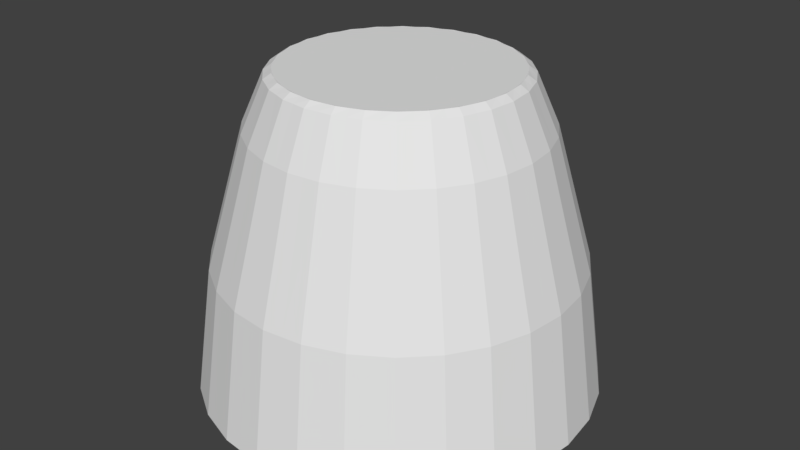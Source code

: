 # Source: SoyuzPodWIP.blend  (saved by Blender 2.77.0; exported with 4.5.12 LTS)
import bpy
from mathutils import Matrix  # noqa: F401  (used for matrix-valued properties, if any)

bpy.ops.wm.read_factory_settings(use_empty=True)
scene = bpy.context.scene
scene.name = 'Scene'

# ---- collections
col_collection_1 = bpy.data.collections.new('Collection 1'); scene.collection.children.link(col_collection_1)

# ---- world
world_world = bpy.data.worlds.new('World'); scene.world = world_world
world_world.color = (0.05088, 0.05088, 0.05088)
world_world.use_sun_shadow = False
world_world.sun_shadow_jitter_overblur = 0.0
world_world.cycles.sampling_method = 'MANUAL'

# ---- meshes
me_cylinder_001 = bpy.data.meshes.new('Cylinder.001')
me_cylinder_001.from_pydata([(0.0, 1.0, -1.0), (0.2225, 0.9749, -1.0), (0.4339, 0.901, -1.0), (0.6235, 0.7818, -1.0), (0.7818, 0.6235, -1.0), (0.901, 0.4339, -1.0), (0.9749, 0.2225, -1.0), (1.0, 7.55e-08, -1.0), (0.9749, -0.2225, -1.0), (0.901, -0.4339, -1.0), (0.7818, -0.6235, -1.0), (0.6235, -0.7818, -1.0), (0.4339, -0.901, -1.0), (0.2225, -0.9749, -1.0), (-3.258e-07, -1.0, -1.0), (-0.2225, -0.9749, -1.0), (-0.4339, -0.901, -1.0), (-0.6235, -0.7818, -1.0), (-0.7818, -0.6235, -1.0), (-0.901, -0.4339, -1.0), (-0.9749, -0.2225, -1.0), (-1.0, 9.656e-07, -1.0), (-0.9749, 0.2225, -1.0), (-0.901, 0.4339, -1.0), (-0.7818, 0.6235, -1.0), (-0.6235, 0.7818, -1.0), (-0.4339, 0.901, -1.0), (-0.2225, 0.9749, -1.0), (0.1113, 0.9875, -1.0), (0.3282, 0.9379, -1.0), (0.5287, 0.8414, -1.0), (0.7027, 0.7027, -1.0), (0.8414, 0.5287, -1.0), (0.9379, 0.3282, -1.0), (0.9875, 0.1113, -1.0), (0.9875, -0.1113, -1.0), (0.9379, -0.3282, -1.0), (0.8414, -0.5287, -1.0), (0.7027, -0.7027, -1.0), (0.5287, -0.8414, -1.0), (0.3282, -0.9379, -1.0), (0.1113, -0.9875, -1.0), (-0.1113, -0.9875, -1.0), (-0.3282, -0.9379, -1.0), (-0.5287, -0.8414, -1.0), (-0.7027, -0.7027, -1.0), (-0.8414, -0.5287, -1.0), (-0.9379, -0.3282, -1.0), (-0.9875, -0.1113, -1.0), (-0.9875, 0.1113, -1.0), (-0.9379, 0.3282, -1.0), (-0.8414, 0.5287, -1.0), (-0.7027, 0.7027, -1.0), (-0.5287, 0.8414, -1.0), (-0.3282, 0.9379, -1.0), (-0.1113, 0.9875, -1.0), (-3.29e-07, 0.5707, 0.5946), (3.819e-08, 0.6095, 0.5683), (0.1356, 0.5942, 0.5683), (0.127, 0.5564, 0.5946), (0.2645, 0.5491, 0.5683), (0.2476, 0.5142, 0.5946), (0.38, 0.4765, 0.5683), (0.3558, 0.4462, 0.5946), (0.4765, 0.38, 0.5683), (0.4462, 0.3558, 0.5946), (0.5491, 0.2645, 0.5683), (0.5142, 0.2476, 0.5946), (0.5942, 0.1356, 0.5683), (0.5564, 0.127, 0.5946), (0.6095, 1.671e-07, 0.5683), (0.5707, 1.69e-07, 0.5946), (0.5942, -0.1356, 0.5683), (0.5564, -0.127, 0.5946), (0.5491, -0.2644, 0.5683), (0.5142, -0.2476, 0.5946), (0.4765, -0.38, 0.5683), (0.4462, -0.3558, 0.5946), (0.38, -0.4765, 0.5683), (0.3558, -0.4462, 0.5946), (0.2644, -0.5491, 0.5683), (0.2476, -0.5142, 0.5946), (0.1356, -0.5942, 0.5683), (0.127, -0.5564, 0.5946), (-1.608e-07, -0.6095, 0.5683), (-1.56e-07, -0.5707, 0.5946), (-0.1356, -0.5942, 0.5683), (-0.127, -0.5564, 0.5946), (-0.2645, -0.5491, 0.5683), (-0.2476, -0.5142, 0.5946), (-0.38, -0.4765, 0.5683), (-0.3558, -0.4462, 0.5946), (-0.4765, -0.38, 0.5683), (-0.4462, -0.3558, 0.5946), (-0.5491, -0.2644, 0.5683), (-0.5142, -0.2476, 0.5946), (-0.5942, -0.1356, 0.5683), (-0.5564, -0.127, 0.5946), (-0.6095, 7.099e-07, 0.5683), (-0.5707, 7.572e-07, 0.5946), (-0.5942, 0.1356, 0.5683), (-0.5564, 0.127, 0.5946), (-0.5491, 0.2645, 0.5683), (-0.5142, 0.2476, 0.5946), (-0.4765, 0.38, 0.5683), (-0.4462, 0.3558, 0.5946), (-0.38, 0.4765, 0.5683), (-0.3558, 0.4462, 0.5946), (-0.2644, 0.5491, 0.5683), (-0.2476, 0.5142, 0.5946), (-0.1356, 0.5942, 0.5683), (-0.127, 0.5564, 0.5946), (0.06319, 0.563, 0.5934), (0.06775, 0.6013, 0.5688), (0.1869, 0.5348, 0.5934), (0.1998, 0.5711, 0.5688), (0.3012, 0.4798, 0.5934), (0.3219, 0.5123, 0.5688), (0.4004, 0.4007, 0.5934), (0.4279, 0.4279, 0.5688), (0.4795, 0.3016, 0.5934), (0.5123, 0.3219, 0.5688), (0.5346, 0.1873, 0.5934), (0.5711, 0.1998, 0.5688), (0.5629, 0.06366, 0.5934), (0.6013, 0.06775, 0.5688), (0.563, -0.06319, 0.5934), (0.6013, -0.06775, 0.5688), (0.5348, -0.1869, 0.5934), (0.5711, -0.1998, 0.5688), (0.4798, -0.3012, 0.5934), (0.5123, -0.3219, 0.5688), (0.4007, -0.4004, 0.5934), (0.4279, -0.4279, 0.5688), (0.3016, -0.4795, 0.5934), (0.3219, -0.5123, 0.5688), (0.1873, -0.5346, 0.5934), (0.1998, -0.5711, 0.5688), (0.06366, -0.5629, 0.5934), (0.06775, -0.6013, 0.5688), (-0.06319, -0.563, 0.5934), (-0.06775, -0.6013, 0.5688), (-0.1869, -0.5348, 0.5934), (-0.1998, -0.5711, 0.5688), (-0.3012, -0.4798, 0.5934), (-0.3219, -0.5123, 0.5688), (-0.4004, -0.4007, 0.5934), (-0.4279, -0.4279, 0.5688), (-0.4795, -0.3016, 0.5934), (-0.5123, -0.3219, 0.5688), (-0.5346, -0.1873, 0.5934), (-0.5711, -0.1998, 0.5688), (-0.5629, -0.06366, 0.5934), (-0.6013, -0.06775, 0.5688), (-0.563, 0.06319, 0.5934), (-0.6013, 0.06775, 0.5688), (-0.5348, 0.1869, 0.5934), (-0.5711, 0.1998, 0.5688), (-0.4798, 0.3012, 0.5934), (-0.5123, 0.3219, 0.5688), (-0.4007, 0.4004, 0.5934), (-0.4279, 0.4279, 0.5688), (-0.3016, 0.4795, 0.5934), (-0.3219, 0.5123, 0.5688), (-0.1873, 0.5346, 0.5934), (-0.1998, 0.5711, 0.5688), (-0.06366, 0.5629, 0.5934), (-0.06775, 0.6013, 0.5688), (2.631e-08, 0.7196, 0.3195), (7.235e-09, 0.909, -0.3458), (0.2023, 0.8862, -0.3458), (0.1601, 0.7015, 0.3195), (0.3944, 0.819, -0.3458), (0.3122, 0.6483, 0.3195), (0.5668, 0.7107, -0.3458), (0.4486, 0.5626, 0.3195), (0.7107, 0.5668, -0.3458), (0.5626, 0.4486, 0.3195), (0.819, 0.3944, -0.3458), (0.6483, 0.3122, 0.3195), (0.8862, 0.2023, -0.3458), (0.7015, 0.1601, 0.3195), (0.909, 9.632e-08, -0.3458), (0.7196, 1.409e-07, 0.3195), (0.8862, -0.2023, -0.3458), (0.7015, -0.1601, 0.3195), (0.819, -0.3944, -0.3458), (0.6483, -0.3122, 0.3195), (0.7107, -0.5668, -0.3458), (0.5626, -0.4486, 0.3195), (0.5668, -0.7107, -0.3458), (0.4486, -0.5626, 0.3195), (0.3944, -0.819, -0.3458), (0.3122, -0.6483, 0.3195), (0.2023, -0.8862, -0.3458), (0.1601, -0.7015, 0.3195), (-2.89e-07, -0.909, -0.3458), (-2.084e-07, -0.7196, 0.3195), (-0.2023, -0.8862, -0.3458), (-0.1601, -0.7015, 0.3195), (-0.3944, -0.819, -0.3458), (-0.3122, -0.6483, 0.3195), (-0.5668, -0.7107, -0.3458), (-0.4486, -0.5626, 0.3195), (-0.7107, -0.5668, -0.3458), (-0.5626, -0.4486, 0.3195), (-0.819, -0.3944, -0.3458), (-0.6483, -0.3122, 0.3195), (-0.8862, -0.2023, -0.3458), (-0.7015, -0.1601, 0.3195), (-0.909, 9.054e-07, -0.3458), (-0.7196, 7.816e-07, 0.3195), (-0.8862, 0.2023, -0.3458), (-0.7015, 0.1601, 0.3195), (-0.819, 0.3944, -0.3458), (-0.6483, 0.3122, 0.3195), (-0.7107, 0.5668, -0.3458), (-0.5626, 0.4486, 0.3195), (-0.5668, 0.7107, -0.3458), (-0.4486, 0.5626, 0.3195), (-0.3944, 0.819, -0.3458), (-0.3122, 0.6483, 0.3195), (-0.2023, 0.8862, -0.3458), (-0.1601, 0.7015, 0.3195), (-0.1011, 0.8976, -0.3458), (-0.08004, 0.7104, 0.3195), (-0.2983, 0.8526, -0.3458), (-0.2361, 0.6748, 0.3195), (-0.4806, 0.7649, -0.3458), (-0.3803, 0.6053, 0.3195), (-0.6387, 0.6387, -0.3458), (-0.5055, 0.5055, 0.3195), (-0.7649, 0.4806, -0.3458), (-0.6053, 0.3803, 0.3195), (-0.8526, 0.2983, -0.3458), (-0.6748, 0.2361, 0.3195), (-0.8976, 0.1011, -0.3458), (-0.7104, 0.08004, 0.3195), (-0.8976, -0.1011, -0.3458), (-0.7104, -0.08004, 0.3195), (-0.8526, -0.2983, -0.3458), (-0.6748, -0.2361, 0.3195), (-0.7649, -0.4806, -0.3458), (-0.6053, -0.3803, 0.3195), (-0.6387, -0.6387, -0.3458), (-0.5055, -0.5055, 0.3195), (-0.4806, -0.7649, -0.3458), (-0.3803, -0.6053, 0.3195), (-0.2983, -0.8526, -0.3458), (-0.2361, -0.6748, 0.3195), (-0.1011, -0.8976, -0.3458), (-0.08004, -0.7104, 0.3195), (0.1011, -0.8976, -0.3458), (0.08004, -0.7104, 0.3195), (0.2983, -0.8526, -0.3458), (0.2361, -0.6748, 0.3195), (0.4806, -0.7649, -0.3458), (0.3803, -0.6053, 0.3195), (0.6387, -0.6387, -0.3458), (0.5055, -0.5055, 0.3195), (0.7649, -0.4806, -0.3458), (0.6053, -0.3803, 0.3195), (0.8526, -0.2983, -0.3458), (0.6748, -0.2361, 0.3195), (0.8976, -0.1011, -0.3458), (0.7104, -0.08004, 0.3195), (0.8976, 0.1011, -0.3458), (0.7104, 0.08004, 0.3195), (0.8526, 0.2983, -0.3458), (0.6748, 0.2361, 0.3195), (0.7649, 0.4806, -0.3458), (0.6053, 0.3803, 0.3195), (0.6387, 0.6387, -0.3458), (0.5055, 0.5055, 0.3195), (0.4806, 0.7649, -0.3458), (0.3803, 0.6053, 0.3195), (0.2983, 0.8526, -0.3458), (0.2361, 0.6748, 0.3195), (0.1011, 0.8976, -0.3458), (0.08004, 0.7104, 0.3195)], [], [(30, 274, 174, 3), (31, 272, 176, 4), (32, 270, 178, 5), (33, 268, 180, 6), (34, 266, 182, 7), (35, 264, 184, 8), (36, 262, 186, 9), (37, 260, 188, 10), (38, 258, 190, 11), (39, 256, 192, 12), (40, 254, 194, 13), (41, 252, 196, 14), (42, 250, 198, 15), (43, 248, 200, 16), (44, 246, 202, 17), (45, 244, 204, 18), (46, 242, 206, 19), (47, 240, 208, 20), (48, 238, 210, 21), (49, 236, 212, 22), (50, 234, 214, 23), (51, 232, 216, 24), (52, 230, 218, 25), (53, 228, 220, 26), (54, 226, 222, 27), (29, 276, 172, 2), (59, 112, 56, 166, 111, 164, 109, 162, 107, 160, 105, 158, 103, 156, 101, 154, 99, 152, 97, 150, 95, 148, 93, 146, 91, 144, 89, 142, 87, 140, 85, 138, 83, 136, 81, 134, 79, 132, 77, 130, 75, 128, 73, 126, 71, 124, 69, 122, 67, 120, 65, 118, 63, 116, 61, 114), (0, 28, 1, 29, 2, 30, 3, 31, 4, 32, 5, 33, 6, 34, 7, 35, 8, 36, 9, 37, 10, 38, 11, 39, 12, 40, 13, 41, 14, 42, 15, 43, 16, 44, 17, 45, 18, 46, 19, 47, 20, 48, 21, 49, 22, 50, 23, 51, 24, 52, 25, 53, 26, 54, 27, 55), (225, 167, 57, 168), (227, 165, 110, 223), (223, 110, 167, 225), (27, 222, 224, 55), (229, 163, 108, 221), (221, 108, 165, 227), (26, 220, 226, 54), (231, 161, 106, 219), (219, 106, 163, 229), (25, 218, 228, 53), (233, 159, 104, 217), (217, 104, 161, 231), (24, 216, 230, 52), (235, 157, 102, 215), (215, 102, 159, 233), (23, 214, 232, 51), (237, 155, 100, 213), (213, 100, 157, 235), (22, 212, 234, 50), (239, 153, 98, 211), (211, 98, 155, 237), (21, 210, 236, 49), (241, 151, 96, 209), (209, 96, 153, 239), (20, 208, 238, 48), (243, 149, 94, 207), (207, 94, 151, 241), (19, 206, 240, 47), (245, 147, 92, 205), (205, 92, 149, 243), (18, 204, 242, 46), (247, 145, 90, 203), (203, 90, 147, 245), (17, 202, 244, 45), (249, 143, 88, 201), (201, 88, 145, 247), (16, 200, 246, 44), (251, 141, 86, 199), (199, 86, 143, 249), (15, 198, 248, 43), (253, 139, 84, 197), (197, 84, 141, 251), (14, 196, 250, 42), (255, 137, 82, 195), (195, 82, 139, 253), (13, 194, 252, 41), (257, 135, 80, 193), (193, 80, 137, 255), (12, 192, 254, 40), (259, 133, 78, 191), (191, 78, 135, 257), (11, 190, 256, 39), (261, 131, 76, 189), (189, 76, 133, 259), (10, 188, 258, 38), (263, 129, 74, 187), (187, 74, 131, 261), (9, 186, 260, 37), (265, 127, 72, 185), (185, 72, 129, 263), (8, 184, 262, 36), (267, 125, 70, 183), (183, 70, 127, 265), (7, 182, 264, 35), (269, 123, 68, 181), (181, 68, 125, 267), (6, 180, 266, 34), (271, 121, 66, 179), (179, 66, 123, 269), (5, 178, 268, 33), (273, 119, 64, 177), (177, 64, 121, 271), (4, 176, 270, 32), (275, 117, 62, 175), (175, 62, 119, 273), (3, 174, 272, 31), (277, 115, 60, 173), (173, 60, 117, 275), (2, 172, 274, 30), (279, 113, 58, 171), (171, 58, 115, 277), (1, 170, 276, 29), (168, 57, 113, 279), (0, 169, 278, 28), (113, 57, 56, 112), (115, 58, 59, 114), (117, 60, 61, 116), (119, 62, 63, 118), (121, 64, 65, 120), (123, 66, 67, 122), (125, 68, 69, 124), (127, 70, 71, 126), (129, 72, 73, 128), (131, 74, 75, 130), (133, 76, 77, 132), (135, 78, 79, 134), (137, 80, 81, 136), (139, 82, 83, 138), (141, 84, 85, 140), (143, 86, 87, 142), (145, 88, 89, 144), (147, 90, 91, 146), (149, 92, 93, 148), (151, 94, 95, 150), (153, 96, 97, 152), (155, 98, 99, 154), (157, 100, 101, 156), (159, 102, 103, 158), (161, 104, 105, 160), (163, 106, 107, 162), (165, 108, 109, 164), (167, 110, 111, 166), (58, 113, 112, 59), (60, 115, 114, 61), (62, 117, 116, 63), (64, 119, 118, 65), (66, 121, 120, 67), (68, 123, 122, 69), (70, 125, 124, 71), (72, 127, 126, 73), (74, 129, 128, 75), (76, 131, 130, 77), (78, 133, 132, 79), (80, 135, 134, 81), (82, 137, 136, 83), (84, 139, 138, 85), (86, 141, 140, 87), (88, 143, 142, 89), (90, 145, 144, 91), (92, 147, 146, 93), (94, 149, 148, 95), (96, 151, 150, 97), (98, 153, 152, 99), (100, 155, 154, 101), (102, 157, 156, 103), (104, 159, 158, 105), (106, 161, 160, 107), (108, 163, 162, 109), (110, 165, 164, 111), (57, 167, 166, 56), (28, 278, 170, 1), (225, 168, 169, 224), (223, 225, 224, 222), (227, 223, 222, 226), (221, 227, 226, 220), (229, 221, 220, 228), (219, 229, 228, 218), (231, 219, 218, 230), (217, 231, 230, 216), (233, 217, 216, 232), (215, 233, 232, 214), (235, 215, 214, 234), (213, 235, 234, 212), (237, 213, 212, 236), (211, 237, 236, 210), (239, 211, 210, 238), (209, 239, 238, 208), (241, 209, 208, 240), (207, 241, 240, 206), (243, 207, 206, 242), (205, 243, 242, 204), (245, 205, 204, 244), (203, 245, 244, 202), (247, 203, 202, 246), (201, 247, 246, 200), (249, 201, 200, 248), (199, 249, 248, 198), (251, 199, 198, 250), (197, 251, 250, 196), (253, 197, 196, 252), (195, 253, 252, 194), (255, 195, 194, 254), (193, 255, 254, 192), (257, 193, 192, 256), (191, 257, 256, 190), (259, 191, 190, 258), (189, 259, 258, 188), (261, 189, 188, 260), (187, 261, 260, 186), (263, 187, 186, 262), (185, 263, 262, 184), (265, 185, 184, 264), (183, 265, 264, 182), (267, 183, 182, 266), (181, 267, 266, 180), (269, 181, 180, 268), (179, 269, 268, 178), (271, 179, 178, 270), (177, 271, 270, 176), (273, 177, 176, 272), (175, 273, 272, 174), (275, 175, 174, 274), (173, 275, 274, 172), (277, 173, 172, 276), (171, 277, 276, 170), (279, 171, 170, 278), (168, 279, 278, 169), (55, 224, 169, 0)])
me_cylinder_001.use_remesh_preserve_volume = False
me_cylinder_001.use_remesh_preserve_attributes = False
me_cylinder_001.use_mirror_vertex_groups = False
me_cylinder_001.update()

# ---- objects
ob_cylinder = bpy.data.objects.new('Cylinder', me_cylinder_001)

# ---- transforms, parenting, visibility, modifiers, constraints
ob_cylinder.location = (0.0, 0.0, 0.0)
ob_cylinder.lineart.crease_threshold = 0.0

# ---- collection membership
col_collection_1.objects.link(ob_cylinder)

# ---- scene / render settings (as saved in the file)
scene.frame_start = 1; scene.frame_end = 250; scene.frame_set(1)
scene.render.engine = 'BLENDER_EEVEE_NEXT'
scene.render.resolution_percentage = 50
scene.render.dither_intensity = 0.0
scene.cycles.use_denoising = False
scene.cycles.samples = 128
scene.cycles.sampling_pattern = 'TABULATED_SOBOL'
scene.cycles.light_sampling_threshold = 0.0
scene.cycles.use_adaptive_sampling = False
scene.cycles.use_light_tree = False
scene.cycles.blur_glossy = 0.0
scene.cycles.sample_clamp_indirect = 0.0
scene.view_settings.view_transform = 'Standard'
bpy.context.view_layer.update()

# ---- added for rendering (the .blend has no active camera and no usable light): camera, sun
cam_auto = bpy.data.cameras.new('AutoCamera')
cam_auto.lens = 50.0
cam_auto.sensor_width = 36.0
cam_auto.clip_end = 1000.0
ob_auto_camera = bpy.data.objects.new('AutoCamera', cam_auto)
scene.collection.objects.link(ob_auto_camera)
ob_auto_camera.location = (3.00419, -3.60502, 2.20067)
ob_auto_camera.rotation_euler = (1.09748, -7.21219e-08, 0.694738)
scene.camera = ob_auto_camera
light_auto_sun = bpy.data.lights.new('AutoSun', 'SUN')
light_auto_sun.energy = 3.0
light_auto_sun.angle = 0.0523599
ob_auto_sun = bpy.data.objects.new('AutoSun', light_auto_sun)
scene.collection.objects.link(ob_auto_sun)
ob_auto_sun.rotation_euler = (0.872665, 0.174533, 0.523599)
bpy.context.view_layer.update()

